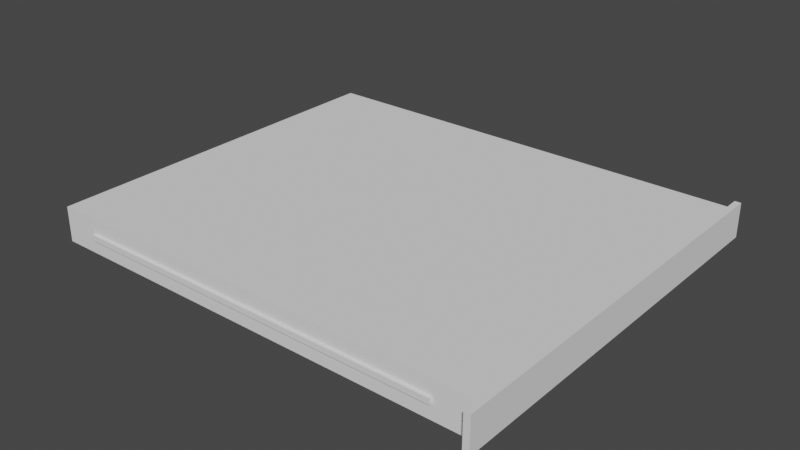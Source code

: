 # Source: 1U_base.blend  (saved by Blender 3.2.14; exported with 4.5.12 LTS)
import bpy
from mathutils import Matrix  # noqa: F401  (used for matrix-valued properties, if any)

bpy.ops.wm.read_factory_settings(use_empty=True)
scene = bpy.context.scene
scene.name = 'Scene'

# ---- collections
col_collection = bpy.data.collections.new('Collection'); scene.collection.children.link(col_collection)

# ---- world
world_world = bpy.data.worlds.new('World'); scene.world = world_world
world_world.use_nodes = True; world_world.node_tree.nodes.clear()
_N = world_world.node_tree.nodes; _L = world_world.node_tree.links
n0 = _N.new('ShaderNodeOutputWorld'); n0.name = 'World Output'; n0.location = (300, 300)
n1 = _N.new('ShaderNodeBackground'); n1.name = 'Background'; n1.location = (10, 300)
n1.inputs[0].default_value = (0.05088, 0.05088, 0.05088, 1.0)
_L.new(n1.outputs[0], n0.inputs[0])
n0.is_active_output = True
world_world.color = (0.05088, 0.05088, 0.05088)
world_world.use_sun_shadow = False
world_world.sun_shadow_jitter_overblur = 0.0

# ---- meshes
me_cube_001 = bpy.data.meshes.new('Cube.001')
me_cube_001.from_pydata([(-0.1812, -0.149, -0.01189), (-0.1812, -0.149, 0.01189), (-0.1812, 0.149, -0.01189), (-0.1812, 0.149, 0.01189), (0.1812, -0.151, -0.01389), (0.1812, -0.151, 0.01389), (0.1812, 0.151, -0.01389), (0.1812, 0.151, 0.01389), (0.1862, 0.151, 0.01389), (0.1862, 0.151, -0.01389), (0.1862, -0.151, -0.01389), (0.1862, -0.151, 0.01389), (0.1812, 0.163, 0.01389), (0.1812, 0.163, -0.01389), (0.1862, 0.163, 0.01389), (0.1862, 0.163, -0.01389), (0.1812, -0.163, 0.01389), (0.1812, -0.163, -0.01389), (0.1862, -0.163, 0.01389), (0.1862, -0.163, -0.01389), (-0.1812, 0.151, -0.01389), (-0.1812, -0.151, -0.01389), (-0.1812, -0.151, 0.01389), (-0.1812, 0.151, 0.01389), (-0.1777, 0.149, -0.01189), (-0.1777, -0.149, -0.01189), (-0.1777, -0.149, 0.01189), (-0.1777, 0.149, 0.01189)], [], [(1, 3, 27, 26), (20, 23, 7, 6), (7, 5, 11, 8), (4, 5, 22, 21), (20, 6, 4, 21), (7, 23, 22, 5), (9, 8, 11, 10), (8, 9, 15, 14), (11, 5, 16, 18), (4, 6, 9, 10), (13, 12, 14, 15), (6, 7, 12, 13), (7, 8, 14, 12), (9, 6, 13, 15), (16, 17, 19, 18), (4, 10, 19, 17), (10, 11, 18, 19), (5, 4, 17, 16), (0, 2, 20, 21), (1, 0, 21, 22), (3, 1, 22, 23), (2, 3, 23, 20), (25, 26, 27, 24), (2, 0, 25, 24), (3, 2, 24, 27), (0, 1, 26, 25)])
_uv = me_cube_001.uv_layers.new(name='UVMap')
_uv.uv.foreach_set('vector', [0.1162, 0.9404, 0.1162, 0.5192, 0.1212, 0.5192, 0.1212, 0.9404, 0.9607, 0.5122, 0.9215, 0.5122, 0.9215, 0.0, 0.9607, 0.0, 0.9045, 0.007066, 0.4777, 0.007066, 0.4777, 0.0, 0.9045, 0.0, 1.0, 0.5122, 0.9607, 0.5122, 0.9607, 0.0, 1.0, 0.0, 0.01696, 0.5192, 0.01696, 0.007066, 0.4438, 0.007066, 0.4438, 0.5192, 0.9045, 0.007066, 0.9045, 0.5192, 0.4777, 0.5192, 0.4777, 0.007066, 0.9607, 0.956, 0.9215, 0.956, 0.9215, 0.5291, 0.9607, 0.5291, 0.9215, 0.956, 0.9607, 0.956, 0.9607, 0.9729, 0.9215, 0.9729, 0.4777, 0.0, 0.4777, 0.007066, 0.4607, 0.007066, 0.4607, 0.0, 0.4438, 0.007066, 0.01696, 0.007066, 0.01696, 0.0, 0.4438, 0.0, 0.1622, 0.5192, 0.1622, 0.5585, 0.1551, 0.5585, 0.1551, 0.5192, 0.1381, 0.5192, 0.1381, 0.5585, 0.1212, 0.5585, 0.1212, 0.5192, 0.9045, 0.007066, 0.9045, 0.0, 0.9215, 0.0, 0.9215, 0.007066, 0.01696, 0.0, 0.01696, 0.007066, 0.0, 0.007066, 0.0, 0.0, 0.1622, 0.5585, 0.1622, 0.5192, 0.1692, 0.5192, 0.1692, 0.5585, 0.4438, 0.007066, 0.4438, 0.0, 0.4607, 0.0, 0.4607, 0.007066, 0.9607, 0.5291, 0.9215, 0.5291, 0.9215, 0.5122, 0.9607, 0.5122, 0.1381, 0.5585, 0.1381, 0.5192, 0.1551, 0.5192, 0.1551, 0.5585, 0.002827, 0.5221, 0.002827, 0.9432, 0.0, 0.9461, 1.863e-08, 0.5192, 0.03644, 0.5221, 0.002827, 0.5221, 1.863e-08, 0.5192, 0.03927, 0.5192, 0.03644, 0.9432, 0.03644, 0.5221, 0.03927, 0.5192, 0.03927, 0.9461, 0.002827, 0.9432, 0.03644, 0.9432, 0.03927, 0.9461, 0.0, 0.9461, 0.07288, 0.9404, 0.03927, 0.9404, 0.03927, 0.5192, 0.07288, 0.5192, 0.1162, 0.5192, 0.1162, 0.9404, 0.1113, 0.9404, 0.1113, 0.5192, 0.1742, 0.5529, 0.1742, 0.5192, 0.1791, 0.5192, 0.1791, 0.5529, 0.1742, 0.5192, 0.1742, 0.5529, 0.1692, 0.5529, 0.1692, 0.5192])
me_cube_001.update()
me_cube_002 = bpy.data.meshes.new('Cube.002')
me_cube_002.from_pydata([(-0.151, -0.002265, -0.002265), (-0.151, -0.002265, 0.002265), (-0.151, 0.002265, -0.002265), (-0.151, 0.002265, 0.002265), (0.151, -0.002265, -0.002265), (0.151, -0.002265, 0.002265), (0.151, 0.002265, -0.002265), (0.151, 0.002265, 0.002265)], [], [(0, 1, 3, 2), (6, 7, 5, 4), (4, 5, 1, 0), (2, 6, 4, 0), (7, 3, 1, 5)])
_uv = me_cube_002.uv_layers.new(name='UVMap')
_uv.uv.foreach_set('vector', [0.1983, 0.5192, 0.1983, 0.5256, 0.1919, 0.5256, 0.1919, 0.5192, 0.1855, 0.5192, 0.1855, 0.5256, 0.1791, 0.5256, 0.1791, 0.5192, 0.08569, 0.5192, 0.09209, 0.5192, 0.09209, 0.9461, 0.08569, 0.9461, 0.07928, 0.9461, 0.07928, 0.5192, 0.08569, 0.5192, 0.08569, 0.9461, 0.07288, 0.9461, 0.07288, 0.5192, 0.07928, 0.5192, 0.07928, 0.9461])
me_cube_002.update()
me_cube_003 = bpy.data.meshes.new('Cube.003')
me_cube_003.from_pydata([(-0.151, -0.002265, -0.002265), (-0.151, -0.002265, 0.002265), (-0.151, 0.002265, -0.002265), (-0.151, 0.002265, 0.002265), (0.151, -0.002265, -0.002265), (0.151, -0.002265, 0.002265), (0.151, 0.002265, -0.002265), (0.151, 0.002265, 0.002265)], [], [(0, 1, 3, 2), (2, 3, 7, 6), (6, 7, 5, 4), (2, 6, 4, 0), (7, 3, 1, 5)])
_uv = me_cube_003.uv_layers.new(name='UVMap')
_uv.uv.foreach_set('vector', [0.1919, 0.5192, 0.1919, 0.5256, 0.1855, 0.5256, 0.1855, 0.5192, 0.09849, 0.5192, 0.1049, 0.5192, 0.1049, 0.9461, 0.09849, 0.9461, 0.2047, 0.5192, 0.2047, 0.5256, 0.1983, 0.5256, 0.1983, 0.5192, 0.09209, 0.9461, 0.09209, 0.5192, 0.09849, 0.5192, 0.09849, 0.9461, 0.1049, 0.9461, 0.1049, 0.5192, 0.1113, 0.5192, 0.1113, 0.9461])
me_cube_003.update()

# ---- objects
ob_1u_body = bpy.data.objects.new('1U Body', me_cube_001)
ob_rail_l = bpy.data.objects.new('rail l', me_cube_002)
ob_rail_r = bpy.data.objects.new('rail r', me_cube_003)

# ---- transforms, parenting, visibility, modifiers, constraints
ob_1u_body.location = (0.0, 0.0, 0.0)
ob_rail_l.location = (0.0, -0.151, 0.0)
ob_rail_r.location = (0.0, 0.151, 0.0)

# ---- collection membership
col_collection.objects.link(ob_1u_body)
col_collection.objects.link(ob_rail_l)
col_collection.objects.link(ob_rail_r)

# ---- scene / render settings (as saved in the file)
scene.frame_start = 1; scene.frame_end = 250; scene.frame_set(2)
scene.render.engine = 'BLENDER_EEVEE_NEXT'
scene.cycles.sampling_pattern = 'TABULATED_SOBOL'
scene.cycles.use_light_tree = False
scene.view_settings.view_transform = 'Filmic'
bpy.context.view_layer.update()

# ---- added for rendering (the .blend has no active camera and no usable light): camera, sun
cam_auto = bpy.data.cameras.new('AutoCamera')
cam_auto.lens = 50.0
cam_auto.sensor_width = 36.0
cam_auto.clip_end = 1000.0
ob_auto_camera = bpy.data.objects.new('AutoCamera', cam_auto)
scene.collection.objects.link(ob_auto_camera)
ob_auto_camera.location = (0.457679, -0.546215, 0.364143)
ob_auto_camera.rotation_euler = (1.09748, -7.21219e-08, 0.694738)
scene.camera = ob_auto_camera
light_auto_sun = bpy.data.lights.new('AutoSun', 'SUN')
light_auto_sun.energy = 3.0
light_auto_sun.angle = 0.0523599
ob_auto_sun = bpy.data.objects.new('AutoSun', light_auto_sun)
scene.collection.objects.link(ob_auto_sun)
ob_auto_sun.rotation_euler = (0.872665, 0.174533, 0.523599)
bpy.context.view_layer.update()
